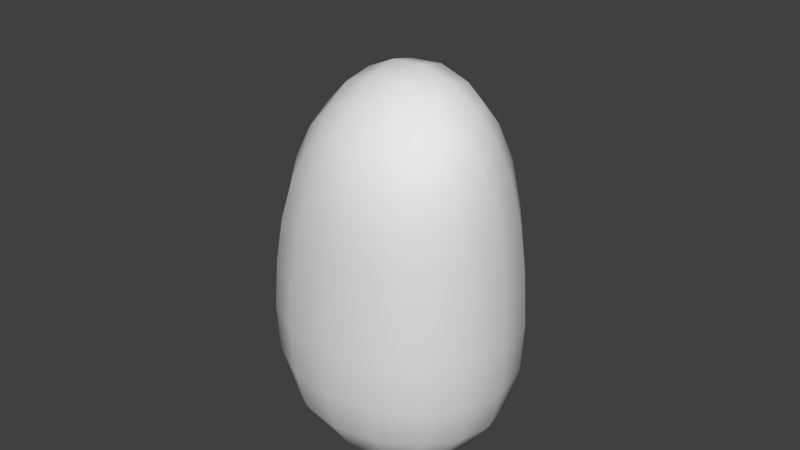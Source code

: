 # Source: stone3.blend  (saved by Blender 2.70.0; exported with 4.5.12 LTS)
import bpy
from mathutils import Matrix  # noqa: F401  (used for matrix-valued properties, if any)

bpy.ops.wm.read_factory_settings(use_empty=True)
scene = bpy.context.scene
scene.name = 'Scene'

# ---- collections
col_collection_1 = bpy.data.collections.new('Collection 1'); scene.collection.children.link(col_collection_1)

# ---- world
world_world = bpy.data.worlds.new('World'); scene.world = world_world
world_world.color = (0.05088, 0.05088, 0.05088)
world_world.use_sun_shadow = False
world_world.sun_shadow_jitter_overblur = 0.0
world_world.cycles.sampling_method = 'MANUAL'
world_world.cycles.sample_map_resolution = 256

# ---- meshes
me_cube = bpy.data.meshes.new('Cube')
me_cube.from_pydata([(-0.5694, -0.4654, -0.4992), (-0.5694, 0.4654, -0.4992), (0.5106, 0.4654, -0.4992), (0.5106, -0.4654, -0.4992), (-0.5694, -0.4654, 0.4315), (-0.5694, 0.4654, 0.4315), (0.5106, 0.4654, 0.4315), (0.5106, -0.4654, 0.4315), (-0.2183, -0.4483, 0.9725), (-0.2183, 0.1013, 1.505), (0.442, 0.164, 1.237), (0.442, -0.4483, 0.9725)], [], [(4, 5, 1, 0), (5, 6, 2, 1), (6, 7, 3, 2), (7, 4, 0, 3), (0, 1, 2, 3), (4, 7, 11, 8), (11, 10, 9, 8), (7, 6, 10, 11), (6, 5, 9, 10), (5, 4, 8, 9)])
me_cube.polygons.foreach_set('use_smooth', [True] * 10)
_uv = me_cube.uv_layers.new(name='UVMap')
_uv.uv.foreach_set('vector', [0.0, 0.0, 1.0, 0.0, 1.0, 1.0, 0.0, 1.0, 0.0, 0.0, 1.0, 0.0, 1.0, 1.0, 0.0, 1.0, 0.0, 0.0, 1.0, 0.0, 1.0, 1.0, 0.0, 1.0, 0.0, 0.0, 1.0, 0.0, 1.0, 1.0, 0.0, 1.0, 0.0, 0.0, 1.0, 0.0, 1.0, 1.0, 0.0, 1.0, 0.0, 0.0, 1.0, 0.0, 1.0, 1.0, 0.0, 1.0, 0.0, 0.0, 1.0, 0.0, 1.0, 1.0, 0.0, 1.0, 0.0, 0.0, 1.0, 0.0, 1.0, 1.0, 0.0, 1.0, 0.0, 0.0, 1.0, 0.0, 1.0, 1.0, 0.0, 1.0, 0.0, 0.0, 1.0, 0.0, 1.0, 1.0, 0.0, 1.0])
me_cube.use_remesh_preserve_volume = False
me_cube.use_remesh_preserve_attributes = False
me_cube.use_mirror_vertex_groups = False
me_cube.update()

# ---- objects
ob_cube = bpy.data.objects.new('Cube', me_cube)

# ---- transforms, parenting, visibility, modifiers, constraints
ob_cube.location = (0.0, 0.0, 0.0)
ob_cube.lineart.crease_threshold = 0.0
_m = ob_cube.modifiers.new('Subsurf', 'SUBSURF')
_m.uv_smooth = 'PRESERVE_CORNERS'
_m.quality = 2
_m.show_only_control_edges = False

# ---- collection membership
col_collection_1.objects.link(ob_cube)

# ---- scene / render settings (as saved in the file)
scene.frame_start = 1; scene.frame_end = 250; scene.frame_set(1)
scene.render.engine = 'BLENDER_EEVEE_NEXT'
scene.render.resolution_percentage = 50
scene.render.dither_intensity = 0.0
scene.cycles.use_denoising = False
scene.cycles.samples = 10
scene.cycles.sampling_pattern = 'TABULATED_SOBOL'
scene.cycles.light_sampling_threshold = 0.0
scene.cycles.use_adaptive_sampling = False
scene.cycles.use_light_tree = False
scene.cycles.blur_glossy = 0.0
scene.cycles.volume_bounces = 1
scene.cycles.pixel_filter_type = 'GAUSSIAN'
scene.cycles.sample_clamp_indirect = 0.0
scene.view_settings.view_transform = 'Standard'
bpy.context.view_layer.update()

# ---- added for rendering (the .blend has no active camera and no usable light): camera, sun
cam_auto = bpy.data.cameras.new('AutoCamera')
cam_auto.lens = 50.0
cam_auto.sensor_width = 36.0
cam_auto.clip_end = 1000.0
ob_auto_camera = bpy.data.objects.new('AutoCamera', cam_auto)
scene.collection.objects.link(ob_auto_camera)
ob_auto_camera.location = (2.24625, -2.73081, 2.32344)
ob_auto_camera.rotation_euler = (1.09748, -7.21219e-08, 0.694738)
scene.camera = ob_auto_camera
light_auto_sun = bpy.data.lights.new('AutoSun', 'SUN')
light_auto_sun.energy = 3.0
light_auto_sun.angle = 0.0523599
ob_auto_sun = bpy.data.objects.new('AutoSun', light_auto_sun)
scene.collection.objects.link(ob_auto_sun)
ob_auto_sun.rotation_euler = (0.872665, 0.174533, 0.523599)
bpy.context.view_layer.update()
